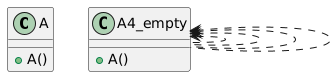

The diagram above was rendered by PlantUML. Its source (embedded in the PNG):
@startuml
class A {
+A()
}
class A4_empty {
+A()
}
A4_empty <.. A4_empty
A4_empty <.. A4_empty
A4_empty <.. A4_empty
A4_empty <.. A4_empty
@enduml